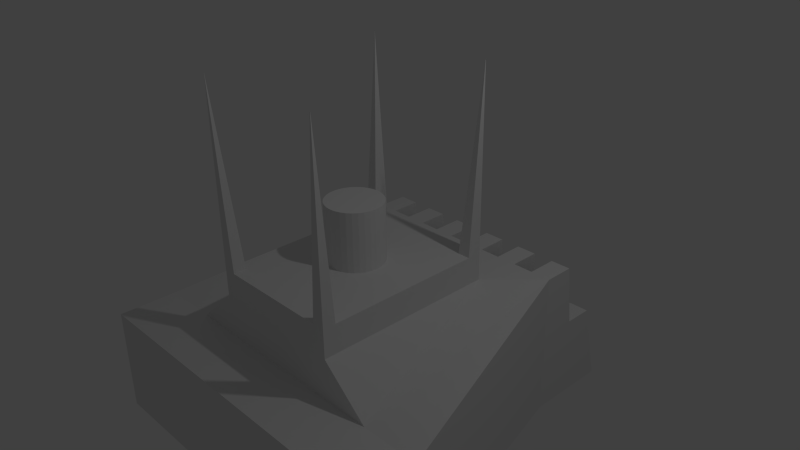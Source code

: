 # Source: facade_top1.blend  (saved by Blender 2.70.0; exported with 4.5.12 LTS)
import bpy
from mathutils import Matrix  # noqa: F401  (used for matrix-valued properties, if any)

bpy.ops.wm.read_factory_settings(use_empty=True)
scene = bpy.context.scene
scene.name = 'Scene'

# ---- collections
col_collection_1 = bpy.data.collections.new('Collection 1'); scene.collection.children.link(col_collection_1)

# ---- materials (node trees are filled in below, after node groups)
mat_material = bpy.data.materials.new('Material')
mat_material.alpha_threshold = 0.0
mat_material.use_transparent_shadow = False
mat_material.roughness = 0.5
mat_material.line_color = (0.0, 0.0, 0.0, 1.0)

# ---- material node trees

# ---- world
world_world = bpy.data.worlds.new('World'); scene.world = world_world
world_world.color = (0.05088, 0.05088, 0.05088)
world_world.use_sun_shadow = False
world_world.sun_shadow_jitter_overblur = 0.0
world_world.cycles.sampling_method = 'MANUAL'
world_world.cycles.sample_map_resolution = 256

# ---- cameras
cam_camera = bpy.data.cameras.new('Camera')
cam_camera.clip_end = 100.0
cam_camera.lens = 35.0
cam_camera.sensor_width = 32.0
cam_camera.sensor_height = 18.0
cam_camera.ortho_scale = 7.314
cam_camera.dof.focus_distance = 0.0
cam_camera.dof.aperture_fstop = 128.0

# ---- lights
light_lamp = bpy.data.lights.new('Lamp', 'POINT')
light_lamp.transmission_factor = 0.0
light_lamp.cutoff_distance = 30.0
light_lamp.energy = 100.0
light_lamp.shadow_buffer_clip_start = 1.001
light_lamp.shadow_soft_size = 0.1
light_lamp.shadow_maximum_resolution = 0.006
light_lamp.use_absolute_resolution = True
light_lamp.cycles.use_multiple_importance_sampling = False

# ---- meshes
me_cube = bpy.data.meshes.new('Cube')
me_cube.from_pydata([(1.0, -1.0, -1.0), (-1.0, -1.0, -1.0), (1.0, -1.0, -0.5134), (-1.0, -1.0, -0.5134), (0.6616, 0.6616, -0.5134), (0.6616, -0.6616, -0.5134), (-0.6616, -0.6616, -0.5134), (-0.6616, 0.6616, -0.5134), (0.6616, 0.6616, -0.1517), (0.6616, -0.6616, -0.3871), (-0.6616, -0.6616, -0.3871), (-0.6616, 0.6616, -0.1517), (0.3954, 0.3954, -0.1517), (0.3954, -0.6616, -0.1517), (-0.3954, -0.6616, -0.1517), (-0.3954, 0.3954, -0.1517), (0.3954, 0.3954, 0.01012), (0.3954, -0.6616, 0.01012), (-0.3954, -0.6616, 0.01012), (-0.3954, 0.3954, 0.01012), (0.6616, 0.6616, -0.5134), (1.0, -0.6616, -0.5134), (0.6616, 0.6616, -0.1517), (1.0, -0.6616, -0.3871), (-1.0, -0.6616, -0.5134), (-0.6616, 0.6616, -0.5134), (-1.0, -0.6616, -0.3871), (-0.6616, 0.6616, -0.1517), (0.6616, -1.0, -0.5134), (-0.6616, -1.0, -0.5134), (0.6616, -1.0, -0.3871), (-0.6616, -1.0, -0.3871), (1.0, -1.0, -0.5134), (1.0, -1.0, -0.3871), (-1.0, -1.0, -0.5134), (-1.0, -1.0, -0.3871), (0.8182, -1.0, -1.0), (0.6364, -1.0, -1.0), (0.4545, -1.0, -1.0), (0.2727, -1.0, -1.0), (0.09091, -1.0, -1.0), (-0.09091, -1.0, -1.0), (-0.2727, -1.0, -1.0), (-0.4545, -1.0, -1.0), (-0.6364, -1.0, -1.0), (-0.8182, -1.0, -1.0), (0.6402, 0.8374, -0.5134), (0.4584, 0.8374, -0.5134), (0.2766, 0.8374, -0.5134), (0.09479, 0.8374, -0.5134), (-0.08703, 0.8374, -0.5134), (-0.2688, 0.8374, -0.5134), (-0.4507, 0.8374, -0.5134), (-0.6325, 0.8374, -0.5134), (0.8182, -1.0, -0.5134), (0.6364, -1.0, -0.5134), (0.4545, -1.0, -0.5134), (0.2727, -1.0, -0.5134), (0.09091, -1.0, -0.5134), (-0.09091, -1.0, -0.5134), (-0.2727, -1.0, -0.5134), (-0.4545, -1.0, -0.5134), (-0.6364, -1.0, -0.5134), (-0.8182, -1.0, -0.5134), (0.5413, 0.6616, -0.5134), (0.421, 0.6616, -0.5134), (0.3007, 0.6616, -0.5134), (0.1804, 0.6616, -0.5134), (0.06014, 0.6616, -0.5134), (-0.06014, 0.6616, -0.5134), (-0.1804, 0.6616, -0.5134), (-0.3007, 0.6616, -0.5134), (-0.421, 0.6616, -0.5134), (-0.5413, 0.6616, -0.5134), (0.5413, -0.6616, -0.5134), (0.421, -0.6616, -0.5134), (0.3007, -0.6616, -0.5134), (0.1804, -0.6616, -0.5134), (0.06014, -0.6616, -0.5134), (-0.06014, -0.6616, -0.5134), (-0.1804, -0.6616, -0.5134), (-0.3007, -0.6616, -0.5134), (-0.421, -0.6616, -0.5134), (-0.5413, -0.6616, -0.5134), (0.5413, 0.6616, -0.1517), (0.421, 0.6616, -0.1517), (0.3007, 0.6616, -0.1517), (0.1804, 0.6616, -0.1517), (0.06014, 0.6616, -0.1517), (-0.06014, 0.6616, -0.1517), (-0.1804, 0.6616, -0.1517), (-0.3007, 0.6616, -0.1517), (-0.421, 0.6616, -0.1517), (-0.5413, 0.6616, -0.1517), (0.5413, -0.6616, -0.3871), (0.421, -0.6616, -0.3871), (0.3007, -0.6616, -0.3871), (0.1804, -0.6616, -0.3871), (0.06014, -0.6616, -0.3871), (-0.06014, -0.6616, -0.3871), (-0.1804, -0.6616, -0.3871), (-0.3007, -0.6616, -0.3871), (-0.421, -0.6616, -0.3871), (-0.5413, -0.6616, -0.3871), (0.3235, 0.3954, -0.1517), (0.2516, 0.3954, -0.1517), (0.1797, 0.3954, -0.1517), (0.1078, 0.3954, -0.1517), (0.03595, 0.3954, -0.1517), (-0.03595, 0.3954, -0.1517), (-0.1078, 0.3954, -0.1517), (-0.1797, 0.3954, -0.1517), (-0.2516, 0.3954, -0.1517), (-0.3235, 0.3954, -0.1517), (0.3235, -0.6616, -0.1517), (0.2516, -0.6616, -0.1517), (0.1797, -0.6616, -0.1517), (0.1078, -0.6616, -0.1517), (0.03595, -0.6616, -0.1517), (-0.03595, -0.6616, -0.1517), (-0.1078, -0.6616, -0.1517), (-0.1797, -0.6616, -0.1517), (-0.2516, -0.6616, -0.1517), (-0.3235, -0.6616, -0.1517), (0.3235, 0.3954, 0.01012), (0.2516, 0.3954, 0.01012), (0.1797, 0.3954, 0.01012), (0.1078, 0.3954, 0.01012), (0.03595, 0.3954, 0.01012), (-0.03595, 0.3954, 0.01012), (-0.1078, 0.3954, 0.01012), (-0.1797, 0.3954, 0.01012), (-0.2516, 0.3954, 0.01012), (-0.3235, 0.3954, 0.01012), (0.3235, -0.6616, 0.01012), (0.2516, -0.6616, 0.01012), (0.1797, -0.6616, 0.01012), (0.1078, -0.6616, 0.01012), (0.03595, -0.6616, 0.01012), (-0.03595, -0.6616, 0.01012), (-0.1078, -0.6616, 0.01012), (-0.1797, -0.6616, 0.01012), (-0.2516, -0.6616, 0.01012), (-0.3235, -0.6616, 0.01012), (0.5413, -1.0, -0.5134), (0.421, -1.0, -0.5134), (0.3007, -1.0, -0.5134), (0.1804, -1.0, -0.5134), (0.06014, -1.0, -0.5134), (-0.06014, -1.0, -0.5134), (-0.1804, -1.0, -0.5134), (-0.3007, -1.0, -0.5134), (-0.421, -1.0, -0.5134), (-0.5413, -1.0, -0.5134), (0.5413, -1.0, -0.3871), (0.421, -1.0, -0.3871), (0.3007, -1.0, -0.3871), (0.1804, -1.0, -0.3871), (0.06014, -1.0, -0.3871), (-0.06014, -1.0, -0.3871), (-0.1804, -1.0, -0.3871), (-0.3007, -1.0, -0.3871), (-0.421, -1.0, -0.3871), (-0.5413, -1.0, -0.3871), (0.6616, 0.8833, -0.5134), (-0.6616, 0.8833, -0.5134), (0.5413, 0.8833, -0.5134), (0.421, 0.8833, -0.5134), (0.3007, 0.8833, -0.5134), (0.1804, 0.8833, -0.5134), (0.06014, 0.8833, -0.5134), (-0.06014, 0.8833, -0.5134), (-0.1804, 0.8833, -0.5134), (-0.3007, 0.8833, -0.5134), (-0.421, 0.8833, -0.5134), (-0.5413, 0.8833, -0.5134), (0.6616, 0.6616, -1.0), (-0.6616, 0.6616, -1.0), (0.5413, 0.6616, -1.0), (0.421, 0.6616, -1.0), (0.3007, 0.6616, -1.0), (0.1804, 0.6616, -1.0), (0.06014, 0.6616, -1.0), (-0.06014, 0.6616, -1.0), (-0.1804, 0.6616, -1.0), (-0.3007, 0.6616, -1.0), (-0.421, 0.6616, -1.0), (-0.5413, 0.6616, -1.0), (0.6616, 1.0, -1.0), (-0.6616, 1.0, -1.0), (0.5413, 1.0, -1.0), (0.421, 1.0, -1.0), (0.3007, 1.0, -1.0), (0.1804, 1.0, -1.0), (0.06014, 1.0, -1.0), (-0.06014, 1.0, -1.0), (-0.1804, 1.0, -1.0), (-0.3007, 1.0, -1.0), (-0.421, 1.0, -1.0), (-0.5413, 1.0, -1.0), (0.6616, 0.8833, -0.5134), (-0.6616, 0.8833, -0.5134), (0.6616, 0.838, -0.1517), (-0.6616, 0.838, -0.1517), (0.5413, 0.8833, -0.5134), (0.421, 0.8833, -0.5134), (0.3007, 0.8833, -0.5134), (0.1804, 0.8833, -0.5134), (0.06014, 0.8833, -0.5134), (-0.06014, 0.8833, -0.5134), (-0.1804, 0.8833, -0.5134), (-0.3007, 0.8833, -0.5134), (-0.421, 0.8833, -0.5134), (-0.5413, 0.8833, -0.5134), (0.5413, 0.838, -0.1517), (0.421, 0.838, -0.1517), (0.3007, 0.838, -0.1517), (0.1804, 0.838, -0.1517), (0.06014, 0.838, -0.1517), (-0.06014, 0.838, -0.1517), (-0.1804, 0.838, -0.1517), (-0.3007, 0.838, -0.1517), (-0.421, 0.838, -0.1517), (-0.5413, 0.838, -0.1517), (0.6616, 1.049, -0.5134), (-0.6616, 1.049, -0.5134), (0.5413, 1.049, -0.5134), (0.421, 1.049, -0.5134), (0.3007, 1.049, -0.5134), (0.1804, 1.049, -0.5134), (0.06014, 1.049, -0.5134), (-0.06014, 1.049, -0.5134), (-0.1804, 1.049, -0.5134), (-0.3007, 1.049, -0.5134), (-0.421, 1.049, -0.5134), (-0.5413, 1.049, -0.5134), (0.6616, 1.166, -1.0), (-0.6616, 1.166, -1.0), (0.5413, 1.166, -1.0), (0.421, 1.166, -1.0), (0.3007, 1.166, -1.0), (0.1804, 1.166, -1.0), (0.06014, 1.166, -1.0), (-0.06014, 1.166, -1.0), (-0.1804, 1.166, -1.0), (-0.3007, 1.166, -1.0), (-0.421, 1.166, -1.0), (-0.5413, 1.166, -1.0), (1.0, -1.0, -0.7567), (-1.0, -1.0, -0.7567), (-1.0, -0.6616, -0.7567), (-1.0, -0.6616, -1.0), (-1.0, -0.6617, -0.5134), (1.0, -0.6642, -0.5134), (1.0, -0.6642, -1.0), (1.0, -0.6642, -0.7567), (0.6616, 0.8376, -0.5134), (0.6616, 0.8376, -1.0), (0.6571, 0.5849, -0.5134), (0.4994, 0.5849, -0.5134), (0.3176, 0.5849, -0.5134), (0.1357, 0.5849, -0.5134), (-0.04607, 0.5849, -0.5134), (-0.2279, 0.5849, -0.5134), (-0.4097, 0.5849, -0.5134), (-0.5915, 0.5849, -0.5134), (0.6402, 0.8374, -0.9985), (0.4584, 0.8374, -0.9985), (0.2766, 0.8374, -0.9985), (0.09479, 0.8374, -0.9985), (-0.08703, 0.8374, -0.9985), (-0.2688, 0.8374, -0.9985), (-0.4507, 0.8374, -0.9985), (-0.6325, 0.8374, -0.9985), (0.3235, 0.3108, 0.01012), (0.3954, 0.3932, 1.05), (-0.3954, -0.6616, 1.05), (0.3931, -0.6616, 1.05), (-0.396, 0.3954, 1.05), (0.3935, 0.3954, 1.05), (-0.3954, 0.3954, 1.05), (-0.3954, -0.6616, 1.05), (0.3954, -0.6616, 1.05), (0.3954, 0.3954, 1.05), (0.3954, -0.5875, 0.01012), (-0.3235, -0.5877, 0.01012), (0.3235, -0.5875, 0.01012), (-0.3954, -0.5877, 0.01012), (-0.3954, 0.3039, 0.01012), (0.3954, 0.3115, 0.01012), (-0.3235, 0.3046, 0.01012), (-0.395, 0.3941, 1.05), (0.3951, 0.3948, 1.05), (-0.3954, 0.3941, 1.05), (-0.3954, -0.6611, 1.05), (0.3921, -0.6616, 1.05), (-0.3954, -0.6613, 1.052), (0.3954, -0.6606, 1.05), (-0.01483, 0.05243, -0.01658), (-0.01483, 0.05243, 0.3469), (0.01642, 0.04935, -0.01658), (0.01642, 0.04935, 0.3469), (0.04647, 0.04023, -0.01658), (0.04647, 0.04023, 0.3469), (0.07416, 0.02543, -0.01658), (0.07416, 0.02543, 0.3469), (0.09843, 0.00551, -0.01658), (0.09843, 0.00551, 0.3469), (0.1184, -0.01876, -0.01658), (0.1184, -0.01876, 0.3469), (0.1332, -0.04646, -0.01658), (0.1332, -0.04646, 0.3469), (0.1423, -0.07651, -0.01658), (0.1423, -0.07651, 0.3469), (0.1453, -0.1078, -0.01658), (0.1453, -0.1078, 0.3469), (0.1423, -0.139, -0.01658), (0.1423, -0.139, 0.3469), (0.1332, -0.1691, -0.01658), (0.1332, -0.1691, 0.3469), (0.1184, -0.1967, -0.01658), (0.1184, -0.1967, 0.3469), (0.09843, -0.221, -0.01658), (0.09843, -0.221, 0.3469), (0.07416, -0.2409, -0.01658), (0.07416, -0.2409, 0.3469), (0.04647, -0.2557, -0.01658), (0.04647, -0.2557, 0.3469), (0.01642, -0.2649, -0.01658), (0.01642, -0.2649, 0.3469), (-0.01483, -0.2679, -0.01658), (-0.01483, -0.2679, 0.3469), (-0.04608, -0.2649, -0.01658), (-0.04608, -0.2649, 0.3469), (-0.07613, -0.2557, -0.01658), (-0.07613, -0.2557, 0.3469), (-0.1038, -0.2409, -0.01658), (-0.1038, -0.2409, 0.3469), (-0.1281, -0.221, -0.01658), (-0.1281, -0.221, 0.3469), (-0.148, -0.1967, -0.01658), (-0.148, -0.1967, 0.3469), (-0.1628, -0.1691, -0.01658), (-0.1628, -0.1691, 0.3469), (-0.1719, -0.139, -0.01658), (-0.1719, -0.139, 0.3469), (-0.175, -0.1078, -0.01658), (-0.175, -0.1078, 0.3469), (-0.1719, -0.07651, -0.01658), (-0.1719, -0.07651, 0.3469), (-0.1628, -0.04646, -0.01658), (-0.1628, -0.04646, 0.3469), (-0.148, -0.01876, -0.01658), (-0.148, -0.01876, 0.3469), (-0.1281, 0.005511, -0.01658), (-0.1281, 0.005511, 0.3469), (-0.1038, 0.02543, -0.01658), (-0.1038, 0.02543, 0.3469), (-0.07613, 0.04023, -0.01658), (-0.07613, 0.04023, 0.3469), (-0.04608, 0.04935, -0.01658), (-0.04608, 0.04935, 0.3469)], [], [(1, 249, 3, 252, 250, 251), (45, 63, 3, 249, 1), (26, 24, 34, 35), (54, 2, 5, 74), (11, 10, 14, 15), (24, 6, 29, 34), (15, 14, 18, 287, 288, 19), (9, 8, 12, 13), (13, 12, 16, 289, 284, 17), (21, 20, 22, 23), (8, 9, 23, 22), (5, 4, 20, 21), (25, 24, 26, 27), (10, 11, 27, 26), (7, 6, 24, 25), (29, 31, 35, 34), (144, 28, 30, 154), (30, 28, 32, 33), (5, 21, 32, 28), (94, 9, 13, 114, 115, 116, 117, 118, 119, 120, 121, 122, 123, 14, 10, 103, 102, 101, 100, 99, 98, 97, 96, 95), (21, 23, 33, 32), (74, 5, 28, 144), (7, 25, 27, 11), (0, 248, 2, 54, 36), (36, 54, 55, 37), (37, 55, 56, 38), (38, 56, 57, 39), (39, 57, 58, 40), (40, 58, 59, 41), (41, 59, 60, 42), (42, 60, 61, 43), (43, 61, 62, 44), (44, 62, 63, 45), (3, 63, 83, 6), (63, 62, 82, 83), (62, 61, 81, 82), (61, 60, 80, 81), (60, 59, 79, 80), (59, 58, 78, 79), (58, 57, 77, 78), (57, 56, 76, 77), (56, 55, 75, 76), (55, 54, 74, 75), (114, 13, 17, 134, 135, 136, 137, 138, 139, 140, 141, 142, 143, 18, 14, 123, 122, 121, 120, 119, 118, 117, 116, 115), (113, 15, 19, 133, 132, 131, 130, 129, 128, 127, 126, 125, 124, 16, 12, 104, 105, 106, 107, 108, 109, 110, 111, 112), (133, 19, 280, 278), (134, 17, 282, 277), (286, 134, 277, 295), (29, 153, 163, 31), (153, 152, 162, 163), (152, 151, 161, 162), (151, 150, 160, 161), (150, 149, 159, 160), (149, 148, 158, 159), (148, 147, 157, 158), (147, 146, 156, 157), (146, 145, 155, 156), (145, 144, 154, 155), (6, 83, 153, 29), (83, 82, 152, 153), (82, 81, 151, 152), (81, 80, 150, 151), (80, 79, 149, 150), (79, 78, 148, 149), (78, 77, 147, 148), (77, 76, 146, 147), (76, 75, 145, 146), (75, 74, 144, 145), (7, 165, 189, 177), (64, 65, 85, 84), (214, 84, 22, 202), (66, 67, 87, 86), (20, 253, 254, 176), (68, 69, 89, 88), (70, 71, 91, 90), (91, 221, 222, 92), (72, 73, 93, 92), (20, 4, 8, 22), (89, 69, 209, 219), (202, 22, 20, 200), (175, 165, 201, 213), (27, 203, 201, 25), (164, 166, 204, 200), (85, 65, 205, 215), (165, 175, 235, 225), (87, 217, 218, 88), (73, 7, 177, 187), (64, 166, 190, 178), (91, 71, 211, 221), (4, 64, 178, 176), (203, 27, 93, 223), (169, 67, 181, 193), (84, 214, 204, 64), (87, 67, 207, 217), (185, 186, 198, 197), (183, 184, 196, 195), (181, 182, 194, 193), (179, 180, 192, 191), (176, 178, 190, 188, 257), (187, 177, 189, 199), (171, 69, 183, 195), (164, 188, 236, 224), (66, 168, 192, 180), (72, 174, 198, 186), (198, 174, 234, 246), (68, 170, 194, 182), (175, 73, 187, 199), (193, 194, 242, 241), (70, 172, 196, 184), (71, 72, 186, 185), (166, 164, 224, 226), (69, 70, 184, 183), (175, 199, 247, 235), (164, 256, 257, 188), (173, 71, 185, 197), (67, 68, 182, 181), (167, 65, 179, 191), (65, 66, 180, 179), (200, 204, 214, 202), (205, 206, 216, 215), (207, 208, 218, 217), (209, 210, 220, 219), (211, 212, 222, 221), (213, 201, 203, 223), (88, 218, 208, 68), (90, 220, 210, 70), (171, 172, 210, 209), (167, 168, 206, 205), (93, 73, 213, 223), (85, 215, 216, 86), (86, 216, 206, 66), (89, 219, 220, 90), (173, 174, 212, 211), (169, 170, 208, 207), (92, 222, 212, 72), (234, 233, 245, 246), (230, 229, 241, 242), (226, 224, 236, 238), (225, 235, 247, 237), (232, 231, 243, 244), (228, 227, 239, 240), (188, 190, 238, 236), (192, 168, 228, 240), (194, 170, 230, 242), (171, 195, 243, 231), (172, 171, 231, 232), (168, 167, 227, 228), (195, 196, 244, 243), (173, 197, 245, 233), (191, 192, 240, 239), (199, 189, 237, 247), (190, 166, 226, 238), (167, 191, 239, 227), (174, 173, 233, 234), (169, 193, 241, 229), (196, 172, 232, 244), (189, 165, 225, 237), (170, 169, 229, 230), (197, 198, 246, 245), (255, 253, 2, 248, 0, 254), (256, 4, 176, 257), (52, 53, 265, 264, 263, 262, 261, 260, 259, 258, 46, 47, 48, 49, 50, 51), (25, 177, 251, 252), (0, 1, 251, 254), (93, 11, 15, 113, 112, 111, 110, 109, 108, 107, 106, 105, 104, 12, 8, 84, 85, 86, 87, 88, 89, 90, 91, 92), (53, 52, 272, 273), (52, 51, 271, 272), (51, 50, 270, 271), (50, 49, 269, 270), (49, 48, 268, 269), (48, 47, 267, 268), (47, 46, 266, 267), (290, 133, 278, 291), (10, 26, 35, 31, 163, 162, 161, 160, 159, 158, 157, 156, 155, 154, 30, 33, 23, 9, 94, 95, 96, 97, 98, 99, 100, 101, 102, 103), (274, 289, 292, 275), (18, 143, 276, 281), (16, 124, 279, 283), (285, 287, 294, 296), (289, 16, 283, 292), (284, 286, 295, 297), (124, 125, 126, 127, 128, 129, 130, 131, 132, 133, 290, 274), (143, 285, 296, 276), (289, 274, 286, 284), (274, 290, 285, 286), (124, 274, 275, 279), (17, 284, 297, 282), (286, 285, 143, 142, 141, 140, 139, 138, 137, 136, 135, 134), (283, 279, 275, 292), (291, 278, 280, 293), (276, 296, 294, 281), (297, 295, 277, 282), (288, 290, 291, 293), (19, 288, 293, 280), (287, 18, 281, 294), (285, 290, 288, 287), (298, 299, 301, 300), (300, 301, 303, 302), (302, 303, 305, 304), (304, 305, 307, 306), (306, 307, 309, 308), (308, 309, 311, 310), (310, 311, 313, 312), (312, 313, 315, 314), (314, 315, 317, 316), (316, 317, 319, 318), (318, 319, 321, 320), (320, 321, 323, 322), (322, 323, 325, 324), (324, 325, 327, 326), (326, 327, 329, 328), (328, 329, 331, 330), (330, 331, 333, 332), (332, 333, 335, 334), (334, 335, 337, 336), (336, 337, 339, 338), (338, 339, 341, 340), (340, 341, 343, 342), (342, 343, 345, 344), (344, 345, 347, 346), (346, 347, 349, 348), (348, 349, 351, 350), (350, 351, 353, 352), (352, 353, 355, 354), (354, 355, 357, 356), (356, 357, 359, 358), (301, 299, 361, 359, 357, 355, 353, 351, 349, 347, 345, 343, 341, 339, 337, 335, 333, 331, 329, 327, 325, 323, 321, 319, 317, 315, 313, 311, 309, 307, 305, 303), (360, 361, 299, 298), (358, 359, 361, 360), (298, 300, 302, 304, 306, 308, 310, 312, 314, 316, 318, 320, 322, 324, 326, 328, 330, 332, 334, 336, 338, 340, 342, 344, 346, 348, 350, 352, 354, 356, 358, 360)])
me_cube.materials.append(mat_material)
me_cube.use_remesh_preserve_volume = False
me_cube.use_remesh_preserve_attributes = False
me_cube.use_mirror_vertex_groups = False
me_cube.update()

# ---- objects
ob_cube = bpy.data.objects.new('Cube', me_cube)
ob_lamp = bpy.data.objects.new('Lamp', light_lamp)
ob_camera = bpy.data.objects.new('Camera', cam_camera)

# ---- transforms, parenting, visibility, modifiers, constraints
ob_cube.location = (0.0, 0.0, 0.0)
ob_cube.scale = (2.426, 2.426, 2.426)
ob_cube.lock_rotations_4d = False
ob_cube.empty_display_type = 'ARROWS'
ob_cube.lineart.crease_threshold = 0.0
ob_lamp.location = (4.076, 1.005, 5.904)
ob_lamp.rotation_euler = (0.6503, 0.05522, 1.866)
ob_lamp.lock_rotations_4d = False
ob_lamp.empty_display_type = 'ARROWS'
ob_lamp.color = (0.0, 0.0, 0.0, 0.0)
ob_lamp.lineart.crease_threshold = 0.0
ob_camera.location = (7.481, -6.508, 5.344)
ob_camera.rotation_euler = (1.109, 0.01082, 0.8149)
ob_camera.lock_rotations_4d = False
ob_camera.empty_display_type = 'ARROWS'
ob_camera.color = (0.0, 0.0, 0.0, 0.0)
ob_camera.display_type = 'WIRE'
ob_camera.lineart.crease_threshold = 0.0

# ---- collection membership
col_collection_1.objects.link(ob_cube)
col_collection_1.objects.link(ob_lamp)
col_collection_1.objects.link(ob_camera)

# ---- scene / render settings (as saved in the file)
scene.camera = ob_camera
scene.frame_start = 1; scene.frame_end = 250; scene.frame_set(179)
scene.render.engine = 'BLENDER_EEVEE_NEXT'
scene.render.resolution_percentage = 50
scene.render.dither_intensity = 0.0
scene.cycles.use_denoising = False
scene.cycles.samples = 10
scene.cycles.sampling_pattern = 'TABULATED_SOBOL'
scene.cycles.light_sampling_threshold = 0.0
scene.cycles.use_adaptive_sampling = False
scene.cycles.use_light_tree = False
scene.cycles.blur_glossy = 0.0
scene.cycles.volume_bounces = 1
scene.cycles.pixel_filter_type = 'GAUSSIAN'
scene.cycles.sample_clamp_indirect = 0.0
scene.view_settings.view_transform = 'Standard'
bpy.context.view_layer.update()
